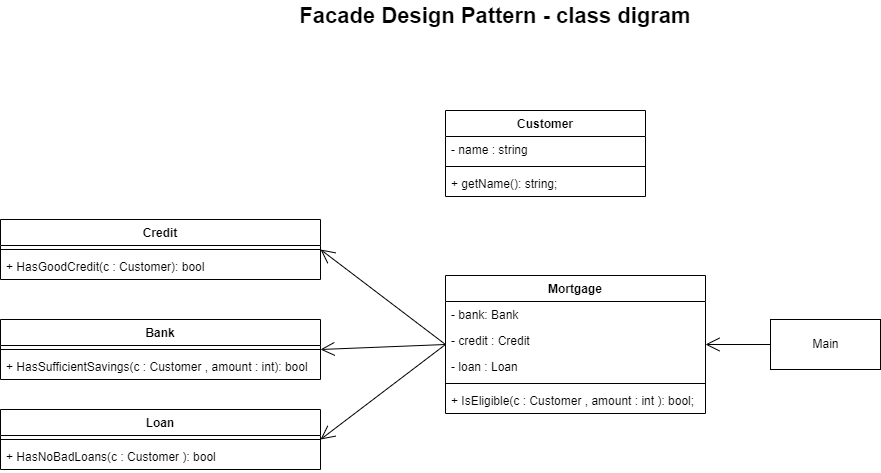

The diagram above was exported from draw.io. Its source (the exported page's mxGraphModel, read from the mxfile embedded in the PNG):
<mxGraphModel dx="1038" dy="481" grid="1" gridSize="9" guides="1" tooltips="1" connect="1" arrows="1" fold="1" page="1" pageScale="1" pageWidth="1169" pageHeight="827" background="#FFFFFF" math="0" shadow="0">
  <root>
    <mxCell id="0" />
    <mxCell id="1" parent="0" />
    <mxCell id="GWzOplAXYkNbzcBJYW1g-1" value="Credit" style="swimlane;fontStyle=1;align=center;verticalAlign=top;childLayout=stackLayout;horizontal=1;startSize=26;horizontalStack=0;resizeParent=1;resizeParentMax=0;resizeLast=0;collapsible=1;marginBottom=0;swimlaneFillColor=#FFFFFF;" vertex="1" parent="1">
      <mxGeometry x="40" y="289" width="320" height="60" as="geometry">
        <mxRectangle x="40" y="289" width="80" height="30" as="alternateBounds" />
      </mxGeometry>
    </mxCell>
    <mxCell id="GWzOplAXYkNbzcBJYW1g-3" value="" style="line;strokeWidth=1;fillColor=none;align=left;verticalAlign=middle;spacingTop=-1;spacingLeft=3;spacingRight=3;rotatable=0;labelPosition=right;points=[];portConstraint=eastwest;strokeColor=inherit;" vertex="1" parent="GWzOplAXYkNbzcBJYW1g-1">
      <mxGeometry y="26" width="320" height="8" as="geometry" />
    </mxCell>
    <mxCell id="GWzOplAXYkNbzcBJYW1g-4" value="+ HasGoodCredit(c : Customer): bool" style="text;strokeColor=none;fillColor=none;align=left;verticalAlign=top;spacingLeft=4;spacingRight=4;overflow=hidden;rotatable=0;points=[[0,0.5],[1,0.5]];portConstraint=eastwest;" vertex="1" parent="GWzOplAXYkNbzcBJYW1g-1">
      <mxGeometry y="34" width="320" height="26" as="geometry" />
    </mxCell>
    <mxCell id="GWzOplAXYkNbzcBJYW1g-5" value="Bank" style="swimlane;fontStyle=1;align=center;verticalAlign=top;childLayout=stackLayout;horizontal=1;startSize=26;horizontalStack=0;resizeParent=1;resizeParentMax=0;resizeLast=0;collapsible=1;marginBottom=0;swimlaneFillColor=#FFFFFF;" vertex="1" parent="1">
      <mxGeometry x="40" y="389" width="320" height="60" as="geometry">
        <mxRectangle x="40" y="389" width="70" height="30" as="alternateBounds" />
      </mxGeometry>
    </mxCell>
    <mxCell id="GWzOplAXYkNbzcBJYW1g-6" value="" style="line;strokeWidth=1;fillColor=none;align=left;verticalAlign=middle;spacingTop=-1;spacingLeft=3;spacingRight=3;rotatable=0;labelPosition=right;points=[];portConstraint=eastwest;strokeColor=inherit;" vertex="1" parent="GWzOplAXYkNbzcBJYW1g-5">
      <mxGeometry y="26" width="320" height="8" as="geometry" />
    </mxCell>
    <mxCell id="GWzOplAXYkNbzcBJYW1g-7" value="+ HasSufficientSavings(c : Customer , amount : int): bool" style="text;strokeColor=none;fillColor=none;align=left;verticalAlign=top;spacingLeft=4;spacingRight=4;overflow=hidden;rotatable=0;points=[[0,0.5],[1,0.5]];portConstraint=eastwest;" vertex="1" parent="GWzOplAXYkNbzcBJYW1g-5">
      <mxGeometry y="34" width="320" height="26" as="geometry" />
    </mxCell>
    <mxCell id="GWzOplAXYkNbzcBJYW1g-8" value="Loan" style="swimlane;fontStyle=1;align=center;verticalAlign=top;childLayout=stackLayout;horizontal=1;startSize=26;horizontalStack=0;resizeParent=1;resizeParentMax=0;resizeLast=0;collapsible=1;marginBottom=0;swimlaneFillColor=#FFFFFF;" vertex="1" parent="1">
      <mxGeometry x="40" y="479" width="320" height="60" as="geometry">
        <mxRectangle x="40" y="479" width="70" height="30" as="alternateBounds" />
      </mxGeometry>
    </mxCell>
    <mxCell id="GWzOplAXYkNbzcBJYW1g-9" value="" style="line;strokeWidth=1;fillColor=none;align=left;verticalAlign=middle;spacingTop=-1;spacingLeft=3;spacingRight=3;rotatable=0;labelPosition=right;points=[];portConstraint=eastwest;strokeColor=inherit;" vertex="1" parent="GWzOplAXYkNbzcBJYW1g-8">
      <mxGeometry y="26" width="320" height="8" as="geometry" />
    </mxCell>
    <mxCell id="GWzOplAXYkNbzcBJYW1g-10" value="+ HasNoBadLoans(c : Customer ): bool" style="text;strokeColor=none;fillColor=none;align=left;verticalAlign=top;spacingLeft=4;spacingRight=4;overflow=hidden;rotatable=0;points=[[0,0.5],[1,0.5]];portConstraint=eastwest;" vertex="1" parent="GWzOplAXYkNbzcBJYW1g-8">
      <mxGeometry y="34" width="320" height="26" as="geometry" />
    </mxCell>
    <mxCell id="GWzOplAXYkNbzcBJYW1g-11" value="Customer" style="swimlane;fontStyle=1;align=center;verticalAlign=top;childLayout=stackLayout;horizontal=1;startSize=26;horizontalStack=0;resizeParent=1;resizeParentMax=0;resizeLast=0;collapsible=1;marginBottom=0;swimlaneFillColor=#FFFFFF;" vertex="1" parent="1">
      <mxGeometry x="485" y="180" width="200" height="86" as="geometry" />
    </mxCell>
    <mxCell id="GWzOplAXYkNbzcBJYW1g-14" value="- name : string" style="text;strokeColor=none;fillColor=none;align=left;verticalAlign=top;spacingLeft=4;spacingRight=4;overflow=hidden;rotatable=0;points=[[0,0.5],[1,0.5]];portConstraint=eastwest;" vertex="1" parent="GWzOplAXYkNbzcBJYW1g-11">
      <mxGeometry y="26" width="200" height="26" as="geometry" />
    </mxCell>
    <mxCell id="GWzOplAXYkNbzcBJYW1g-12" value="" style="line;strokeWidth=1;fillColor=none;align=left;verticalAlign=middle;spacingTop=-1;spacingLeft=3;spacingRight=3;rotatable=0;labelPosition=right;points=[];portConstraint=eastwest;strokeColor=inherit;" vertex="1" parent="GWzOplAXYkNbzcBJYW1g-11">
      <mxGeometry y="52" width="200" height="8" as="geometry" />
    </mxCell>
    <mxCell id="GWzOplAXYkNbzcBJYW1g-13" value="+ getName(): string;" style="text;strokeColor=none;fillColor=none;align=left;verticalAlign=top;spacingLeft=4;spacingRight=4;overflow=hidden;rotatable=0;points=[[0,0.5],[1,0.5]];portConstraint=eastwest;" vertex="1" parent="GWzOplAXYkNbzcBJYW1g-11">
      <mxGeometry y="60" width="200" height="26" as="geometry" />
    </mxCell>
    <mxCell id="GWzOplAXYkNbzcBJYW1g-15" value="Mortgage" style="swimlane;fontStyle=1;align=center;verticalAlign=top;childLayout=stackLayout;horizontal=1;startSize=26;horizontalStack=0;resizeParent=1;resizeParentMax=0;resizeLast=0;collapsible=1;marginBottom=0;swimlaneFillColor=#FFFFFF;" vertex="1" parent="1">
      <mxGeometry x="485" y="345" width="260" height="138" as="geometry">
        <mxRectangle x="485" y="345" width="90" height="30" as="alternateBounds" />
      </mxGeometry>
    </mxCell>
    <mxCell id="GWzOplAXYkNbzcBJYW1g-16" value="- bank: Bank&#10;" style="text;strokeColor=none;fillColor=none;align=left;verticalAlign=top;spacingLeft=4;spacingRight=4;overflow=hidden;rotatable=0;points=[[0,0.5],[1,0.5]];portConstraint=eastwest;" vertex="1" parent="GWzOplAXYkNbzcBJYW1g-15">
      <mxGeometry y="26" width="260" height="26" as="geometry" />
    </mxCell>
    <mxCell id="GWzOplAXYkNbzcBJYW1g-20" value="- credit : Credit" style="text;strokeColor=none;fillColor=none;align=left;verticalAlign=top;spacingLeft=4;spacingRight=4;overflow=hidden;rotatable=0;points=[[0,0.5],[1,0.5]];portConstraint=eastwest;" vertex="1" parent="GWzOplAXYkNbzcBJYW1g-15">
      <mxGeometry y="52" width="260" height="26" as="geometry" />
    </mxCell>
    <mxCell id="GWzOplAXYkNbzcBJYW1g-19" value="- loan : Loan" style="text;strokeColor=none;fillColor=none;align=left;verticalAlign=top;spacingLeft=4;spacingRight=4;overflow=hidden;rotatable=0;points=[[0,0.5],[1,0.5]];portConstraint=eastwest;" vertex="1" parent="GWzOplAXYkNbzcBJYW1g-15">
      <mxGeometry y="78" width="260" height="26" as="geometry" />
    </mxCell>
    <mxCell id="GWzOplAXYkNbzcBJYW1g-17" value="" style="line;strokeWidth=1;fillColor=none;align=left;verticalAlign=middle;spacingTop=-1;spacingLeft=3;spacingRight=3;rotatable=0;labelPosition=right;points=[];portConstraint=eastwest;strokeColor=inherit;" vertex="1" parent="GWzOplAXYkNbzcBJYW1g-15">
      <mxGeometry y="104" width="260" height="8" as="geometry" />
    </mxCell>
    <mxCell id="GWzOplAXYkNbzcBJYW1g-18" value="+ IsEligible(c : Customer , amount : int ): bool;" style="text;strokeColor=none;fillColor=none;align=left;verticalAlign=top;spacingLeft=4;spacingRight=4;overflow=hidden;rotatable=0;points=[[0,0.5],[1,0.5]];portConstraint=eastwest;" vertex="1" parent="GWzOplAXYkNbzcBJYW1g-15">
      <mxGeometry y="112" width="260" height="26" as="geometry" />
    </mxCell>
    <mxCell id="GWzOplAXYkNbzcBJYW1g-22" value="" style="endArrow=open;endFill=1;endSize=12;html=1;rounded=0;exitX=0;exitY=0.5;exitDx=0;exitDy=0;entryX=1;entryY=0.5;entryDx=0;entryDy=0;" edge="1" parent="1" source="GWzOplAXYkNbzcBJYW1g-15" target="GWzOplAXYkNbzcBJYW1g-1">
      <mxGeometry width="160" relative="1" as="geometry">
        <mxPoint x="450" y="430" as="sourcePoint" />
        <mxPoint x="550" y="520" as="targetPoint" />
      </mxGeometry>
    </mxCell>
    <mxCell id="GWzOplAXYkNbzcBJYW1g-23" value="" style="endArrow=open;endFill=1;endSize=12;html=1;rounded=0;exitX=0;exitY=0.5;exitDx=0;exitDy=0;entryX=1;entryY=0.5;entryDx=0;entryDy=0;" edge="1" parent="1" source="GWzOplAXYkNbzcBJYW1g-15" target="GWzOplAXYkNbzcBJYW1g-5">
      <mxGeometry width="160" relative="1" as="geometry">
        <mxPoint x="505" y="442" as="sourcePoint" />
        <mxPoint x="140" y="386" as="targetPoint" />
      </mxGeometry>
    </mxCell>
    <mxCell id="GWzOplAXYkNbzcBJYW1g-24" value="" style="endArrow=open;endFill=1;endSize=12;html=1;rounded=0;exitX=0;exitY=0.5;exitDx=0;exitDy=0;entryX=1;entryY=0.5;entryDx=0;entryDy=0;" edge="1" parent="1" source="GWzOplAXYkNbzcBJYW1g-15" target="GWzOplAXYkNbzcBJYW1g-8">
      <mxGeometry width="160" relative="1" as="geometry">
        <mxPoint x="525" y="522" as="sourcePoint" />
        <mxPoint x="160" y="466" as="targetPoint" />
      </mxGeometry>
    </mxCell>
    <mxCell id="GWzOplAXYkNbzcBJYW1g-25" value="Main" style="html=1;" vertex="1" parent="1">
      <mxGeometry x="810" y="389" width="110" height="50" as="geometry" />
    </mxCell>
    <mxCell id="GWzOplAXYkNbzcBJYW1g-26" value="" style="endArrow=open;endFill=1;endSize=12;html=1;rounded=0;exitX=0;exitY=0.5;exitDx=0;exitDy=0;entryX=1;entryY=0.5;entryDx=0;entryDy=0;" edge="1" parent="1" source="GWzOplAXYkNbzcBJYW1g-25" target="GWzOplAXYkNbzcBJYW1g-15">
      <mxGeometry width="160" relative="1" as="geometry">
        <mxPoint x="885" y="595" as="sourcePoint" />
        <mxPoint x="760" y="400" as="targetPoint" />
      </mxGeometry>
    </mxCell>
    <mxCell id="GWzOplAXYkNbzcBJYW1g-27" value="Facade Design Pattern - class digram" style="text;align=center;fontStyle=1;verticalAlign=middle;spacingLeft=3;spacingRight=3;strokeColor=none;rotatable=0;points=[[0,0.5],[1,0.5]];portConstraint=eastwest;fontSize=22;" vertex="1" parent="1">
      <mxGeometry x="160" y="70" width="750" height="26" as="geometry" />
    </mxCell>
  </root>
</mxGraphModel>